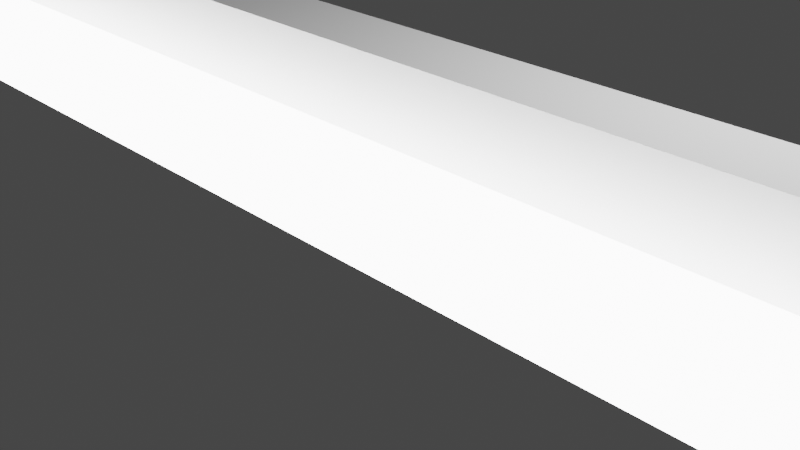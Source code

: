# Source: Light.blend  (saved by Blender 2.93.20; exported with 4.5.12 LTS)
import bpy
from mathutils import Matrix  # noqa: F401  (used for matrix-valued properties, if any)

bpy.ops.wm.read_factory_settings(use_empty=True)
scene = bpy.context.scene
scene.name = 'Scene'

# ---- collections
col_collection = bpy.data.collections.new('Collection'); scene.collection.children.link(col_collection)

# ---- materials (node trees are filled in below, after node groups)
mat_metal = bpy.data.materials.new('Metal')
mat_metal.use_transparent_shadow = False
mat_light = bpy.data.materials.new('Light')
mat_light.use_transparent_shadow = False

# ---- node groups
ng_auto_smooth = bpy.data.node_groups.new('Auto Smooth', 'GeometryNodeTree')
_s = ng_auto_smooth.interface.new_socket(name='Geometry', in_out='OUTPUT', socket_type='NodeSocketGeometry')
_s = ng_auto_smooth.interface.new_socket(name='Geometry', in_out='INPUT', socket_type='NodeSocketGeometry')
_s = ng_auto_smooth.interface.new_socket(name='Angle', in_out='INPUT', socket_type='NodeSocketFloat')
_s.subtype = 'ANGLE'
_s.min_value = 0.0
_s.max_value = 3.142
ng_auto_smooth.is_modifier = True
_N = ng_auto_smooth.nodes; _L = ng_auto_smooth.links
n0 = _N.new('NodeGroupOutput'); n0.name = 'Group Output'; n0.location = (480, -100)
n1 = _N.new('NodeGroupInput'); n1.name = 'Group Input'; n1.location = (-420, -300)
n2 = _N.new('NodeGroupInput'); n2.name = 'Group Input.001'; n2.location = (-60, -100)
n3 = _N.new('GeometryNodeSetShadeSmooth'); n3.name = 'Set Shade Smooth'; n3.location = (120, -100)
n3.domain = 'EDGE'
n4 = _N.new('GeometryNodeSetShadeSmooth'); n4.name = 'Set Shade Smooth.001'; n4.location = (300, -100)
n5 = _N.new('GeometryNodeInputMeshEdgeAngle'); n5.name = 'Edge Angle'; n5.location = (-420, -220)
n6 = _N.new('GeometryNodeInputEdgeSmooth'); n6.name = 'Is Edge Smooth'; n6.location = (-60, -160)
n7 = _N.new('GeometryNodeInputShadeSmooth'); n7.name = 'Is Face Smooth'; n7.location = (-240, -340)
n8 = _N.new('FunctionNodeBooleanMath'); n8.name = 'Boolean Math'; n8.location = (-60, -220)
n9 = _N.new('FunctionNodeCompare'); n9.name = 'Compare'; n9.location = (-240, -180)
n9.operation = 'LESS_EQUAL'
_L.new(n5.outputs[0], n9.inputs[0])
_L.new(n4.outputs[0], n0.inputs[0])
_L.new(n1.outputs[1], n9.inputs[1])
_L.new(n9.outputs[0], n8.inputs[0])
_L.new(n7.outputs[0], n8.inputs[1])
_L.new(n2.outputs[0], n3.inputs[0])
_L.new(n6.outputs[0], n3.inputs[1])
_L.new(n3.outputs[0], n4.inputs[0])
_L.new(n8.outputs[0], n3.inputs[2])
n0.is_active_output = True

# ---- material node trees
mat_metal.use_nodes = True; mat_metal.node_tree.nodes.clear()
_N = mat_metal.node_tree.nodes; _L = mat_metal.node_tree.links
n0 = _N.new('ShaderNodeOutputMaterial'); n0.name = 'Material Output'; n0.location = (1265, 300)
n1 = _N.new('ShaderNodeBsdfPrincipled'); n1.name = 'Principled BSDF'; n1.location = (975, 300)
n1.distribution = 'GGX'
n1.subsurface_method = 'BURLEY'
n1.inputs[0].default_value = (0.4109, 0.4109, 0.4109, 1.0)
n1.inputs[1].default_value = 1.0
n1.inputs[2].default_value = 0.23
n1.inputs[3].default_value = 1.45
n1.inputs[27].default_value = (0.0, 0.0, 0.0, 1.0)
n1.inputs[28].default_value = 1.0
_L.new(n1.outputs[0], n0.inputs[0])
n0.is_active_output = True
mat_light.use_nodes = True; mat_light.node_tree.nodes.clear()
_N = mat_light.node_tree.nodes; _L = mat_light.node_tree.links
n0 = _N.new('ShaderNodeOutputMaterial'); n0.name = 'Material Output'; n0.location = (300, 300)
n1 = _N.new('ShaderNodeEmission'); n1.name = 'Emission'; n1.location = (157, 308)
n1.inputs[1].default_value = 8.1
_L.new(n1.outputs[0], n0.inputs[0])
n0.is_active_output = True

# ---- world
world_world = bpy.data.worlds.new('World'); scene.world = world_world
world_world.use_nodes = True; world_world.node_tree.nodes.clear()
_N = world_world.node_tree.nodes; _L = world_world.node_tree.links
n0 = _N.new('ShaderNodeOutputWorld'); n0.name = 'World Output'; n0.location = (300, 300)
n1 = _N.new('ShaderNodeBackground'); n1.name = 'Background'; n1.location = (10, 300)
n1.inputs[0].default_value = (0.05088, 0.05088, 0.05088, 1.0)
_L.new(n1.outputs[0], n0.inputs[0])
n0.is_active_output = True
world_world.color = (0.05088, 0.05088, 0.05088)
world_world.use_sun_shadow = False
world_world.sun_shadow_jitter_overblur = 0.0

# ---- cameras
cam_camera = bpy.data.cameras.new('Camera')
cam_camera.clip_end = 100.0
cam_camera.ortho_scale = 7.314

# ---- lights
light_light = bpy.data.lights.new('Light', 'POINT')
light_light.transmission_factor = 0.0
light_light.energy = 1000.0
light_light.shadow_soft_size = 0.1
light_light.shadow_maximum_resolution = 0.006
light_light.use_absolute_resolution = True

# ---- meshes
me_cube_001 = bpy.data.meshes.new('Cube.001')
me_cube_001.from_pydata([(-1.0, 1.0, -1.0), (-1.0, 1.0, 1.0), (1.0, 1.0, -1.0), (1.0, 1.0, 1.0), (-1.0, -0.00725, -1.0), (-1.0, -1.0, -0.001661), (-1.0, -0.1626, -0.9878), (-1.0, -0.314, -0.9514), (-1.0, -0.4579, -0.8918), (-1.0, -0.5908, -0.8104), (-1.0, -0.7092, -0.7092), (-1.0, -0.8104, -0.5908), (-1.0, -0.8918, -0.4579), (-1.0, -0.9514, -0.314), (-1.0, -0.9878, -0.1626), (-1.0, -0.007251, 1.0), (-1.0, -0.9878, 0.1626), (-1.0, -0.9514, 0.314), (-1.0, -0.8918, 0.4579), (-1.0, -0.8104, 0.5908), (-1.0, -0.7092, 0.7092), (-1.0, -0.5908, 0.8104), (-1.0, -0.4579, 0.8918), (-1.0, -0.314, 0.9514), (-1.0, -0.1626, 0.9878), (1.0, -0.00725, -1.0), (1.0, -0.9878, -0.1626), (1.0, -0.9514, -0.314), (1.0, -0.8918, -0.4579), (1.0, -0.8104, -0.5908), (1.0, -0.7092, -0.7092), (1.0, -0.5908, -0.8104), (1.0, -0.4579, -0.8918), (1.0, -0.314, -0.9514), (1.0, -0.1626, -0.9878), (1.0, -0.007251, 1.0), (1.0, -1.0, 0.001661), (1.0, -0.1626, 0.9878), (1.0, -0.314, 0.9514), (1.0, -0.4579, 0.8918), (1.0, -0.5908, 0.8104), (1.0, -0.7092, 0.7092), (1.0, -0.8104, 0.5908), (1.0, -0.8918, 0.4579), (1.0, -0.9514, 0.314), (1.0, -0.9878, 0.1626), (-39.28, 1.0, -1.0), (-39.28, 1.0, 1.0), (-41.28, 1.0, -1.0), (-41.28, 1.0, 1.0), (-39.28, -0.00725, -1.0), (-39.28, -1.0, -0.001661), (-39.28, -0.1626, -0.9878), (-39.28, -0.314, -0.9514), (-39.28, -0.4579, -0.8918), (-39.28, -0.5908, -0.8104), (-39.28, -0.7092, -0.7092), (-39.28, -0.8104, -0.5908), (-39.28, -0.8918, -0.4579), (-39.28, -0.9514, -0.314), (-39.28, -0.9878, -0.1626), (-39.28, -0.007251, 1.0), (-39.28, -0.9878, 0.1626), (-39.28, -0.9514, 0.314), (-39.28, -0.8918, 0.4579), (-39.28, -0.8104, 0.5908), (-39.28, -0.7092, 0.7092), (-39.28, -0.5908, 0.8104), (-39.28, -0.4579, 0.8918), (-39.28, -0.314, 0.9514), (-39.28, -0.1626, 0.9878), (-41.28, -0.00725, -1.0), (-41.28, -0.9878, -0.1626), (-41.28, -0.9514, -0.314), (-41.28, -0.8918, -0.4579), (-41.28, -0.8104, -0.5908), (-41.28, -0.7092, -0.7092), (-41.28, -0.5908, -0.8104), (-41.28, -0.4579, -0.8918), (-41.28, -0.314, -0.9514), (-41.28, -0.1626, -0.9878), (-41.28, -0.007251, 1.0), (-41.28, -1.0, 0.001661), (-41.28, -0.1626, 0.9878), (-41.28, -0.314, 0.9514), (-41.28, -0.4579, 0.8918), (-41.28, -0.5908, 0.8104), (-41.28, -0.7092, 0.7092), (-41.28, -0.8104, 0.5908), (-41.28, -0.8918, 0.4579), (-41.28, -0.9514, 0.314), (-41.28, -0.9878, 0.1626)], [], [(3, 35, 37, 38, 39, 40, 41, 42, 43, 44, 45, 36, 26, 27, 28, 29, 30, 31, 32, 33, 34, 25, 2), (0, 4, 6, 7, 8, 9, 10, 11, 12, 13, 14, 5, 16, 17, 18, 19, 20, 21, 22, 23, 24, 15, 1), (1, 3, 2, 0), (1, 15, 35, 3), (5, 36, 45, 16), (16, 45, 44, 17), (17, 44, 43, 18), (18, 43, 42, 19), (19, 42, 41, 20), (20, 41, 40, 21), (21, 40, 39, 22), (22, 39, 38, 23), (23, 38, 37, 24), (24, 37, 35, 15), (36, 5, 14, 26), (26, 14, 13, 27), (27, 13, 12, 28), (28, 12, 11, 29), (29, 11, 10, 30), (30, 10, 9, 31), (31, 9, 8, 32), (32, 8, 7, 33), (33, 7, 6, 34), (34, 6, 4, 25), (2, 25, 4, 0), (49, 48, 71, 80, 79, 78, 77, 76, 75, 74, 73, 72, 82, 91, 90, 89, 88, 87, 86, 85, 84, 83, 81), (46, 47, 61, 70, 69, 68, 67, 66, 65, 64, 63, 62, 51, 60, 59, 58, 57, 56, 55, 54, 53, 52, 50), (47, 46, 48, 49), (47, 49, 81, 61), (51, 62, 91, 82), (62, 63, 90, 91), (63, 64, 89, 90), (64, 65, 88, 89), (65, 66, 87, 88), (66, 67, 86, 87), (67, 68, 85, 86), (68, 69, 84, 85), (69, 70, 83, 84), (70, 61, 81, 83), (82, 72, 60, 51), (72, 73, 59, 60), (73, 74, 58, 59), (74, 75, 57, 58), (75, 76, 56, 57), (76, 77, 55, 56), (77, 78, 54, 55), (78, 79, 53, 54), (79, 80, 52, 53), (80, 71, 50, 52), (48, 46, 50, 71)])
me_cube_001.polygons.foreach_set('use_smooth', [True] * 50)
_uv = me_cube_001.uv_layers.new(name='UVMap')
_uv.uv.foreach_set('vector', [0.375, 0.5, 0.5009, 0.5, 0.5203, 0.5015, 0.5393, 0.5061, 0.5572, 0.5135, 0.5738, 0.5237, 0.5887, 0.5363, 0.6013, 0.5512, 0.6115, 0.5678, 0.6189, 0.5857, 0.6235, 0.6047, 0.625, 0.6259, 0.6235, 0.6453, 0.6189, 0.6643, 0.6115, 0.6822, 0.6013, 0.6988, 0.5887, 0.7137, 0.5738, 0.7263, 0.5572, 0.7365, 0.5393, 0.7439, 0.5203, 0.7485, 0.5009, 0.75, 0.375, 0.75, 0.375, 0.0, 0.5009, 0.0, 0.5203, 0.001528, 0.5393, 0.006074, 0.5572, 0.01353, 0.5738, 0.0237, 0.5887, 0.03635, 0.6013, 0.05115, 0.6115, 0.06776, 0.6189, 0.08575, 0.6235, 0.1047, 0.625, 0.1259, 0.6235, 0.1453, 0.6189, 0.1643, 0.6115, 0.1822, 0.6013, 0.1988, 0.5887, 0.2137, 0.5738, 0.2263, 0.5572, 0.2365, 0.5393, 0.2439, 0.5203, 0.2485, 0.5009, 0.25, 0.375, 0.25, 0.125, 0.5, 0.375, 0.5, 0.375, 0.75, 0.125, 0.75, 0.375, 0.25, 0.5009, 0.25, 0.5009, 0.5, 0.375, 0.5, 0.875, 0.6241, 0.625, 0.6241, 0.625, 0.6047, 0.875, 0.6047, 0.875, 0.6047, 0.625, 0.6047, 0.625, 0.5857, 0.875, 0.5857, 0.875, 0.5857, 0.625, 0.5857, 0.625, 0.5678, 0.875, 0.5678, 0.875, 0.5678, 0.625, 0.5678, 0.625, 0.5512, 0.875, 0.5512, 0.875, 0.5512, 0.625, 0.5512, 0.625, 0.5, 0.875, 0.5, 0.625, 0.25, 0.625, 0.5, 0.5738, 0.5, 0.5738, 0.25, 0.5738, 0.25, 0.5738, 0.5, 0.5572, 0.5, 0.5572, 0.25, 0.5572, 0.25, 0.5572, 0.5, 0.5393, 0.5, 0.5393, 0.25, 0.5393, 0.25, 0.5393, 0.5, 0.5203, 0.5, 0.5203, 0.25, 0.5203, 0.25, 0.5203, 0.5, 0.5009, 0.5, 0.5009, 0.25, 0.625, 0.6259, 0.875, 0.6259, 0.875, 0.6453, 0.625, 0.6453, 0.625, 0.6453, 0.875, 0.6453, 0.875, 0.6643, 0.625, 0.6643, 0.625, 0.6643, 0.875, 0.6643, 0.875, 0.6822, 0.625, 0.6822, 0.625, 0.6822, 0.875, 0.6822, 0.875, 0.6988, 0.625, 0.6988, 0.625, 0.6988, 0.875, 0.6988, 0.875, 0.75, 0.625, 0.75, 0.625, 0.75, 0.625, 1.0, 0.5738, 1.0, 0.5738, 0.75, 0.5738, 0.75, 0.5738, 1.0, 0.5572, 1.0, 0.5572, 0.75, 0.5572, 0.75, 0.5572, 1.0, 0.5393, 1.0, 0.5393, 0.75, 0.5393, 0.75, 0.5393, 1.0, 0.5203, 1.0, 0.5203, 0.75, 0.5203, 0.75, 0.5203, 1.0, 0.5009, 1.0, 0.5009, 0.75, 0.375, 0.75, 0.5009, 0.75, 0.5009, 1.0, 0.375, 1.0, 0.375, 0.5, 0.375, 0.75, 0.5009, 0.75, 0.5203, 0.7485, 0.5393, 0.7439, 0.5572, 0.7365, 0.5738, 0.7263, 0.5887, 0.7137, 0.6013, 0.6988, 0.6115, 0.6822, 0.6189, 0.6643, 0.6235, 0.6453, 0.625, 0.6259, 0.6235, 0.6047, 0.6189, 0.5857, 0.6115, 0.5678, 0.6013, 0.5512, 0.5887, 0.5363, 0.5738, 0.5237, 0.5572, 0.5135, 0.5393, 0.5061, 0.5203, 0.5015, 0.5009, 0.5, 0.375, 0.0, 0.375, 0.25, 0.5009, 0.25, 0.5203, 0.2485, 0.5393, 0.2439, 0.5572, 0.2365, 0.5738, 0.2263, 0.5887, 0.2137, 0.6013, 0.1988, 0.6115, 0.1822, 0.6189, 0.1643, 0.6235, 0.1453, 0.625, 0.1259, 0.6235, 0.1047, 0.6189, 0.08575, 0.6115, 0.06776, 0.6013, 0.05115, 0.5887, 0.03635, 0.5738, 0.0237, 0.5572, 0.01353, 0.5393, 0.006074, 0.5203, 0.001528, 0.5009, 0.0, 0.125, 0.5, 0.125, 0.75, 0.375, 0.75, 0.375, 0.5, 0.375, 0.25, 0.375, 0.5, 0.5009, 0.5, 0.5009, 0.25, 0.875, 0.6241, 0.875, 0.6047, 0.625, 0.6047, 0.625, 0.6241, 0.875, 0.6047, 0.875, 0.5857, 0.625, 0.5857, 0.625, 0.6047, 0.875, 0.5857, 0.875, 0.5678, 0.625, 0.5678, 0.625, 0.5857, 0.875, 0.5678, 0.875, 0.5512, 0.625, 0.5512, 0.625, 0.5678, 0.875, 0.5512, 0.875, 0.5, 0.625, 0.5, 0.625, 0.5512, 0.625, 0.25, 0.5738, 0.25, 0.5738, 0.5, 0.625, 0.5, 0.5738, 0.25, 0.5572, 0.25, 0.5572, 0.5, 0.5738, 0.5, 0.5572, 0.25, 0.5393, 0.25, 0.5393, 0.5, 0.5572, 0.5, 0.5393, 0.25, 0.5203, 0.25, 0.5203, 0.5, 0.5393, 0.5, 0.5203, 0.25, 0.5009, 0.25, 0.5009, 0.5, 0.5203, 0.5, 0.625, 0.6259, 0.625, 0.6453, 0.875, 0.6453, 0.875, 0.6259, 0.625, 0.6453, 0.625, 0.6643, 0.875, 0.6643, 0.875, 0.6453, 0.625, 0.6643, 0.625, 0.6822, 0.875, 0.6822, 0.875, 0.6643, 0.625, 0.6822, 0.625, 0.6988, 0.875, 0.6988, 0.875, 0.6822, 0.625, 0.6988, 0.625, 0.75, 0.875, 0.75, 0.875, 0.6988, 0.625, 0.75, 0.5738, 0.75, 0.5738, 1.0, 0.625, 1.0, 0.5738, 0.75, 0.5572, 0.75, 0.5572, 1.0, 0.5738, 1.0, 0.5572, 0.75, 0.5393, 0.75, 0.5393, 1.0, 0.5572, 1.0, 0.5393, 0.75, 0.5203, 0.75, 0.5203, 1.0, 0.5393, 1.0, 0.5203, 0.75, 0.5009, 0.75, 0.5009, 1.0, 0.5203, 1.0, 0.375, 0.75, 0.375, 1.0, 0.5009, 1.0, 0.5009, 0.75])
me_cube_001.materials.append(mat_metal)
me_cube_001.use_remesh_fix_poles = True
me_cube_001.use_remesh_preserve_attributes = False
me_cube_001.update()
me_cylinder = bpy.data.meshes.new('Cylinder')
me_cylinder.from_pydata([(15.84, 0.86, 7.327e-08), (15.84, 0.8435, -0.01059), (15.84, 0.7945, -0.02078), (15.84, 0.7151, -0.03016), (15.84, 0.6081, -0.03839), (15.84, 0.4778, -0.04514), (15.84, 0.3291, -0.05016), (15.84, 0.1678, -0.05325), (15.84, -7.097e-08, -0.05429), (15.84, -0.1678, -0.05325), (15.84, -0.3291, -0.05016), (15.84, -0.4778, -0.04514), (15.84, -0.6081, -0.03839), (15.84, -0.7151, -0.03016), (15.84, -0.7945, -0.02078), (15.84, -0.8435, -0.01059), (15.84, -0.86, 7.802e-08), (15.84, -0.8435, 0.01059), (15.84, -0.7945, 0.02078), (15.84, -0.7151, 0.03016), (15.84, -0.6081, 0.03839), (15.84, -0.4778, 0.04514), (15.84, -0.3291, 0.05016), (15.84, -0.1678, 0.05325), (15.84, -2.312e-08, 0.05429), (15.84, 0.1678, 0.05325), (15.84, 0.3291, 0.05016), (15.84, 0.4778, 0.04514), (15.84, 0.6081, 0.03839), (15.84, 0.7151, 0.03016), (15.84, 0.7945, 0.02078), (15.84, 0.8435, 0.01059), (0.0, 1.0, 0.0), (1.473e-08, 0.9808, -0.01232), (2.889e-08, 0.9239, -0.02416), (4.194e-08, 0.8315, -0.03507), (5.339e-08, 0.7071, -0.04464), (6.277e-08, 0.5556, -0.05249), (6.975e-08, 0.3827, -0.05833), (7.405e-08, 0.1951, -0.06192), (7.55e-08, -4.371e-08, -0.06313), (7.405e-08, -0.1951, -0.06192), (6.975e-08, -0.3827, -0.05833), (6.277e-08, -0.5556, -0.05249), (5.339e-08, -0.7071, -0.04464), (4.194e-08, -0.8315, -0.03507), (2.889e-08, -0.9239, -0.02416), (1.473e-08, -0.9808, -0.01232), (-6.6e-15, -1.0, 5.519e-09), (-1.473e-08, -0.9808, 0.01232), (-2.889e-08, -0.9239, 0.02416), (-4.194e-08, -0.8315, 0.03507), (-5.339e-08, -0.7071, 0.04464), (-6.277e-08, -0.5556, 0.05249), (-6.975e-08, -0.3827, 0.05833), (-7.405e-08, -0.1951, 0.06192), (-7.55e-08, 1.192e-08, 0.06313), (-7.405e-08, 0.1951, 0.06192), (-6.975e-08, 0.3827, 0.05833), (-6.277e-08, 0.5556, 0.05249), (-5.339e-08, 0.7071, 0.04464), (-4.194e-08, 0.8315, 0.03507), (-2.889e-08, 0.9239, 0.02416), (-1.473e-08, 0.9808, 0.01232), (12.39, 1.0, 6.222e-08), (12.39, 0.9808, -0.01232), (12.39, 0.9239, -0.02416), (12.39, 0.8315, -0.03507), (12.39, 0.7071, -0.04464), (12.39, 0.5556, -0.05249), (12.39, 0.3827, -0.05833), (12.39, 0.1951, -0.06192), (12.39, -4.371e-08, -0.06313), (12.39, -0.1951, -0.06192), (12.39, -0.3827, -0.05833), (12.39, -0.5556, -0.05249), (12.39, -0.7071, -0.04464), (12.39, -0.8315, -0.03507), (12.39, -0.9239, -0.02416), (12.39, -0.9808, -0.01232), (12.39, -1.0, 6.774e-08), (12.39, -0.9808, 0.01232), (12.39, -0.9239, 0.02416), (12.39, -0.8315, 0.03507), (12.39, -0.7071, 0.04464), (12.39, -0.5556, 0.05249), (12.39, -0.3827, 0.05833), (12.39, -0.1951, 0.06192), (12.39, 1.192e-08, 0.06313), (12.39, 0.1951, 0.06192), (12.39, 0.3827, 0.05833), (12.39, 0.5556, 0.05249), (12.39, 0.7071, 0.04464), (12.39, 0.8315, 0.03507), (12.39, 0.9239, 0.02416), (12.39, 0.9808, 0.01232), (15.84, 0.9341, -0.01173), (15.84, 0.9524, 7.199e-08), (12.39, 1.107, 5.93e-08), (15.84, 0.8799, -0.02301), (15.84, 0.7919, -0.0334), (15.84, 0.6734, -0.04252), (15.84, 0.5291, -0.04999), (15.84, 0.3645, -0.05555), (15.84, 0.1858, -0.05897), (15.84, -7.501e-08, -0.06013), (15.84, -0.1858, -0.05897), (15.84, -0.3645, -0.05555), (15.84, -0.5291, -0.04999), (15.84, -0.6734, -0.04252), (15.84, -0.7919, -0.0334), (15.84, -0.8799, -0.02301), (15.84, -0.9341, -0.01173), (15.84, -0.9524, 7.724e-08), (15.84, -0.9341, 0.01173), (15.84, -0.8799, 0.02301), (15.84, -0.7919, 0.0334), (15.84, -0.6734, 0.04252), (15.84, -0.5291, 0.04999), (15.84, -0.3645, 0.05555), (15.84, -0.1858, 0.05897), (15.84, -2.202e-08, 0.06013), (15.84, 0.1858, 0.05897), (15.84, 0.3645, 0.05555), (15.84, 0.5291, 0.04999), (15.84, 0.6734, 0.04252), (15.84, 0.7919, 0.0334), (15.84, 0.8799, 0.02301), (15.84, 0.9341, 0.01173), (12.39, 1.086, -0.01364), (12.39, 1.023, -0.02675), (12.39, 0.9208, -0.03884), (12.39, 0.7831, -0.04944), (12.39, 0.6152, -0.05813), (12.39, 0.4238, -0.06459), (12.39, 0.216, -0.06857), (12.39, -4.841e-08, -0.06991), (12.39, -0.216, -0.06857), (12.39, -0.4238, -0.06459), (12.39, -0.6152, -0.05813), (12.39, -0.7831, -0.04944), (12.39, -0.9208, -0.03884), (12.39, -1.023, -0.02675), (12.39, -1.086, -0.01364), (12.39, -1.107, 6.541e-08), (12.39, -1.086, 0.01364), (12.39, -1.023, 0.02675), (12.39, -0.9208, 0.03884), (12.39, -0.7831, 0.04944), (12.39, -0.6152, 0.05813), (12.39, -0.4238, 0.06459), (12.39, -0.216, 0.06857), (12.39, 1.321e-08, 0.06991), (12.39, 0.216, 0.06857), (12.39, 0.4238, 0.06459), (12.39, 0.6152, 0.05813), (12.39, 0.7831, 0.04944), (12.39, 0.9208, 0.03884), (12.39, 1.023, 0.02675), (12.39, 1.086, 0.01364), (14.88, 1.107, 6.896e-08), (14.88, 1.086, -0.01364), (14.88, 1.023, -0.02675), (14.88, 0.9208, -0.03884), (14.88, 0.7831, -0.04944), (14.88, 0.6152, -0.05813), (14.88, 0.4238, -0.06459), (14.88, 0.216, -0.06857), (14.88, -4.841e-08, -0.06991), (14.88, -0.216, -0.06857), (14.88, -0.4238, -0.06459), (14.88, -0.6152, -0.05813), (14.88, -0.7831, -0.04944), (14.88, -0.9208, -0.03884), (14.88, -1.023, -0.02675), (14.88, -1.086, -0.01364), (14.88, -1.107, 7.507e-08), (14.88, -1.086, 0.01364), (14.88, -1.023, 0.02675), (14.88, -0.9208, 0.03884), (14.88, -0.7831, 0.04944), (14.88, -0.6152, 0.05813), (14.88, -0.4238, 0.06459), (14.88, -0.216, 0.06857), (14.88, 1.321e-08, 0.06991), (14.88, 0.216, 0.06857), (14.88, 0.4238, 0.06459), (14.88, 0.6152, 0.05813), (14.88, 0.7831, 0.04944), (14.88, 0.9208, 0.03884), (14.88, 1.023, 0.02675), (14.88, 1.086, 0.01364), (15.84, 0.9341, -0.01173), (15.84, 0.9524, 7.199e-08), (14.88, 0.9524, 6.765e-08), (15.84, 0.8799, -0.02301), (15.84, 0.7919, -0.0334), (15.84, 0.6734, -0.04252), (15.84, 0.5291, -0.04999), (15.84, 0.3645, -0.05555), (15.84, 0.1858, -0.05897), (15.84, -7.501e-08, -0.06013), (15.84, -0.1858, -0.05897), (15.84, -0.3645, -0.05555), (15.84, -0.5291, -0.04999), (15.84, -0.6734, -0.04252), (15.84, -0.7919, -0.0334), (15.84, -0.8799, -0.02301), (15.84, -0.9341, -0.01173), (15.84, -0.9524, 7.724e-08), (15.84, -0.9341, 0.01173), (15.84, -0.8799, 0.02301), (15.84, -0.7919, 0.0334), (15.84, -0.6734, 0.04252), (15.84, -0.5291, 0.04999), (15.84, -0.3645, 0.05555), (15.84, -0.1858, 0.05897), (15.84, -2.202e-08, 0.06013), (15.84, 0.1858, 0.05897), (15.84, 0.3645, 0.05555), (15.84, 0.5291, 0.04999), (15.84, 0.6734, 0.04252), (15.84, 0.7919, 0.0334), (15.84, 0.8799, 0.02301), (15.84, 0.9341, 0.01173), (14.88, 0.9341, -0.01173), (14.88, 0.8799, -0.02301), (14.88, 0.7919, -0.0334), (14.88, 0.6734, -0.04252), (14.88, 0.5291, -0.04999), (14.88, 0.3645, -0.05555), (14.88, 0.1858, -0.05897), (14.88, -7.501e-08, -0.06013), (14.88, -0.1858, -0.05897), (14.88, -0.3645, -0.05555), (14.88, -0.5291, -0.04999), (14.88, -0.6734, -0.04252), (14.88, -0.7919, -0.0334), (14.88, -0.8799, -0.02301), (14.88, -0.9341, -0.01173), (14.88, -0.9524, 7.291e-08), (14.88, -0.9341, 0.01173), (14.88, -0.8799, 0.02301), (14.88, -0.7919, 0.0334), (14.88, -0.6734, 0.04252), (14.88, -0.5291, 0.04999), (14.88, -0.3645, 0.05555), (14.88, -0.1858, 0.05897), (14.88, -2.202e-08, 0.06013), (14.88, 0.1858, 0.05897), (14.88, 0.3645, 0.05555), (14.88, 0.5291, 0.04999), (14.88, 0.6734, 0.04252), (14.88, 0.7919, 0.0334), (14.88, 0.8799, 0.02301), (14.88, 0.9341, 0.01173)], [], [(69, 68, 132, 133), (64, 95, 159, 98), (22, 23, 120, 119), (70, 69, 133, 134), (21, 22, 119, 118), (71, 70, 134, 135), (20, 21, 118, 117), (72, 71, 135, 136), (19, 20, 117, 116), (73, 72, 136, 137), (18, 19, 116, 115), (74, 73, 137, 138), (17, 18, 115, 114), (75, 74, 138, 139), (16, 17, 114, 113), (76, 75, 139, 140), (15, 16, 113, 112), (77, 76, 140, 141), (78, 77, 141, 142), (14, 15, 112, 111), (79, 78, 142, 143), (13, 14, 111, 110), (80, 79, 143, 144), (12, 13, 110, 109), (81, 80, 144, 145), (11, 12, 109, 108), (82, 81, 145, 146), (10, 11, 108, 107), (83, 82, 146, 147), (9, 10, 107, 106), (1, 0, 31, 30, 29, 28, 27, 26, 25, 24, 23, 22, 21, 20, 19, 18, 17, 16, 15, 14, 13, 12, 11, 10, 9, 8, 7, 6, 5, 4, 3, 2), (84, 83, 147, 148), (8, 9, 106, 105), (63, 95, 64, 32), (62, 94, 95, 63), (61, 93, 94, 62), (60, 92, 93, 61), (59, 91, 92, 60), (58, 90, 91, 59), (57, 89, 90, 58), (56, 88, 89, 57), (55, 87, 88, 56), (54, 86, 87, 55), (53, 85, 86, 54), (52, 84, 85, 53), (51, 83, 84, 52), (50, 82, 83, 51), (49, 81, 82, 50), (48, 80, 81, 49), (47, 79, 80, 48), (46, 78, 79, 47), (45, 77, 78, 46), (44, 76, 77, 45), (43, 75, 76, 44), (42, 74, 75, 43), (41, 73, 74, 42), (40, 72, 73, 41), (39, 71, 72, 40), (38, 70, 71, 39), (37, 69, 70, 38), (36, 68, 69, 37), (35, 67, 68, 36), (34, 66, 67, 35), (33, 65, 66, 34), (32, 64, 65, 33), (183, 182, 246, 247), (107, 108, 204, 203), (184, 183, 247, 248), (106, 107, 203, 202), (185, 184, 248, 249), (105, 106, 202, 201), (186, 185, 249, 250), (104, 105, 201, 200), (187, 186, 250, 251), (161, 160, 194, 225), (103, 104, 200, 199), (188, 187, 251, 252), (162, 161, 225, 226), (102, 103, 199, 198), (128, 97, 193, 224), (189, 188, 252, 253), (163, 162, 226, 227), (101, 102, 198, 197), (127, 128, 224, 223), (190, 189, 253, 254), (164, 163, 227, 228), (100, 101, 197, 196), (126, 127, 223, 222), (191, 190, 254, 255), (165, 164, 228, 229), (99, 100, 196, 195), (160, 191, 255, 194), (125, 126, 222, 221), (166, 165, 229, 230), (96, 99, 195, 192), (124, 125, 221, 220), (167, 166, 230, 231), (23, 24, 121, 120), (95, 94, 158, 159), (68, 67, 131, 132), (24, 25, 122, 121), (94, 93, 157, 158), (67, 66, 130, 131), (25, 26, 123, 122), (0, 1, 96, 97), (93, 92, 156, 157), (66, 65, 129, 130), (26, 27, 124, 123), (92, 91, 155, 156), (65, 64, 98, 129), (27, 28, 125, 124), (1, 2, 99, 96), (91, 90, 154, 155), (28, 29, 126, 125), (2, 3, 100, 99), (90, 89, 153, 154), (29, 30, 127, 126), (3, 4, 101, 100), (89, 88, 152, 153), (30, 31, 128, 127), (88, 87, 151, 152), (4, 5, 102, 101), (31, 0, 97, 128), (87, 86, 150, 151), (5, 6, 103, 102), (86, 85, 149, 150), (6, 7, 104, 103), (7, 8, 105, 104), (85, 84, 148, 149), (159, 191, 160, 98), (158, 190, 191, 159), (157, 189, 190, 158), (156, 188, 189, 157), (155, 187, 188, 156), (154, 186, 187, 155), (153, 185, 186, 154), (152, 184, 185, 153), (151, 183, 184, 152), (150, 182, 183, 151), (149, 181, 182, 150), (148, 180, 181, 149), (147, 179, 180, 148), (146, 178, 179, 147), (145, 177, 178, 146), (144, 176, 177, 145), (143, 175, 176, 144), (142, 174, 175, 143), (141, 173, 174, 142), (140, 172, 173, 141), (139, 171, 172, 140), (138, 170, 171, 139), (137, 169, 170, 138), (136, 168, 169, 137), (135, 167, 168, 136), (134, 166, 167, 135), (133, 165, 166, 134), (132, 164, 165, 133), (131, 163, 164, 132), (130, 162, 163, 131), (129, 161, 162, 130), (98, 160, 161, 129), (194, 193, 192, 225), (225, 192, 195, 226), (226, 195, 196, 227), (227, 196, 197, 228), (228, 197, 198, 229), (229, 198, 199, 230), (230, 199, 200, 231), (231, 200, 201, 232), (232, 201, 202, 233), (233, 202, 203, 234), (234, 203, 204, 235), (235, 204, 205, 236), (236, 205, 206, 237), (237, 206, 207, 238), (238, 207, 208, 239), (239, 208, 209, 240), (240, 209, 210, 241), (241, 210, 211, 242), (242, 211, 212, 243), (243, 212, 213, 244), (244, 213, 214, 245), (245, 214, 215, 246), (246, 215, 216, 247), (247, 216, 217, 248), (248, 217, 218, 249), (249, 218, 219, 250), (250, 219, 220, 251), (251, 220, 221, 252), (252, 221, 222, 253), (253, 222, 223, 254), (254, 223, 224, 255), (255, 224, 193, 194), (108, 109, 205, 204), (182, 181, 245, 246), (109, 110, 206, 205), (181, 180, 244, 245), (110, 111, 207, 206), (180, 179, 243, 244), (111, 112, 208, 207), (179, 178, 242, 243), (112, 113, 209, 208), (178, 177, 241, 242), (113, 114, 210, 209), (177, 176, 240, 241), (114, 115, 211, 210), (176, 175, 239, 240), (115, 116, 212, 211), (175, 174, 238, 239), (116, 117, 213, 212), (174, 173, 237, 238), (117, 118, 214, 213), (173, 172, 236, 237), (118, 119, 215, 214), (172, 171, 235, 236), (119, 120, 216, 215), (171, 170, 234, 235), (120, 121, 217, 216), (170, 169, 233, 234), (121, 122, 218, 217), (169, 168, 232, 233), (122, 123, 219, 218), (97, 96, 192, 193), (168, 167, 231, 232), (123, 124, 220, 219)])
me_cylinder.polygons.foreach_set('use_smooth', [True] * 225)
me_cylinder.polygons.foreach_set('material_index', [1, 1, 1, 1, 1, 1, 1, 1, 1, 1, 1, 1, 1, 1, 1, 1, 1, 1, 1, 1, 1, 1, 1, 1, 1, 1, 1, 1, 1, 1, 1, 1, 1, 0, 0, 0, 0, 0, 0, 0, 0, 0, 0, 0, 0, 0, 0, 0, 0, 0, 0, 0, 0, 0, 0, 0, 0, 0, 0, 0, 0, 0, 0, 0, 0, 1, 0, 1, 0, 1, 0, 1, 0, 1, 1, 0, 1, 1, 0, 0, 1, 1, 0, 0, 1, 1, 0, 0, 1, 1, 0, 1, 0, 1, 0, 0, 1, 1, 1, 1, 1, 1, 1, 1, 1, 1, 1, 1, 1, 1, 1, 1, 1, 1, 1, 1, 1, 1, 1, 1, 1, 1, 1, 1, 1, 1, 1, 1, 1, 1, 1, 1, 1, 1, 1, 1, 1, 1, 1, 1, 1, 1, 1, 1, 1, 1, 1, 1, 1, 1, 1, 1, 1, 1, 1, 1, 1, 1, 1, 1, 1, 1, 1, 1, 1, 1, 1, 1, 1, 1, 1, 1, 1, 1, 1, 1, 1, 1, 1, 1, 1, 1, 1, 1, 1, 1, 1, 1, 1, 1, 1, 1, 1, 0, 1, 0, 1, 0, 1, 0, 1, 0, 1, 0, 1, 0, 1, 0, 1, 0, 1, 0, 1, 0, 1, 0, 1, 0, 1, 0, 1, 0, 0, 1, 0])
_uv = me_cylinder.uv_layers.new(name='UVMap')
_uv.uv.foreach_set('vector', [0.8438, 0.956, 0.875, 0.956, 0.875, 0.956, 0.8438, 0.956, 0.0, 0.956, 0.03125, 0.956, 0.03125, 0.956, 0.0, 0.956, 0.02827, 0.1582, 0.01461, 0.2032, 0.01461, 0.2032, 0.02827, 0.1582, 0.8125, 0.956, 0.8438, 0.956, 0.8438, 0.956, 0.8125, 0.956, 0.05045, 0.1167, 0.02827, 0.1582, 0.02827, 0.1582, 0.05045, 0.1167, 0.7813, 0.956, 0.8125, 0.956, 0.8125, 0.956, 0.7813, 0.956, 0.08029, 0.08029, 0.05045, 0.1167, 0.05045, 0.1167, 0.08029, 0.08029, 0.75, 0.956, 0.7813, 0.956, 0.7813, 0.956, 0.75, 0.956, 0.1167, 0.05045, 0.08029, 0.08029, 0.08029, 0.08029, 0.1167, 0.05045, 0.7188, 0.956, 0.75, 0.956, 0.75, 0.956, 0.7188, 0.956, 0.1582, 0.02827, 0.1167, 0.05045, 0.1167, 0.05045, 0.1582, 0.02827, 0.6875, 0.956, 0.7188, 0.956, 0.7188, 0.956, 0.6875, 0.956, 0.2032, 0.01461, 0.1582, 0.02827, 0.1582, 0.02827, 0.2032, 0.01461, 0.6562, 0.956, 0.6875, 0.956, 0.6875, 0.956, 0.6562, 0.956, 0.25, 0.01, 0.2032, 0.01461, 0.2032, 0.01461, 0.25, 0.01, 0.625, 0.956, 0.6562, 0.956, 0.6562, 0.956, 0.625, 0.956, 0.2968, 0.01461, 0.25, 0.01, 0.25, 0.01, 0.2968, 0.01461, 0.5938, 0.956, 0.625, 0.956, 0.625, 0.956, 0.5938, 0.956, 0.5625, 0.956, 0.5938, 0.956, 0.5938, 0.956, 0.5625, 0.956, 0.3418, 0.02827, 0.2968, 0.01461, 0.2968, 0.01461, 0.3418, 0.02827, 0.5312, 0.956, 0.5625, 0.956, 0.5625, 0.956, 0.5312, 0.956, 0.3833, 0.05045, 0.3418, 0.02827, 0.3418, 0.02827, 0.3833, 0.05045, 0.5, 0.956, 0.5312, 0.956, 0.5312, 0.956, 0.5, 0.956, 0.4197, 0.08029, 0.3833, 0.05045, 0.3833, 0.05045, 0.4197, 0.08029, 0.4687, 0.956, 0.5, 0.956, 0.5, 0.956, 0.4687, 0.956, 0.4496, 0.1167, 0.4197, 0.08029, 0.4197, 0.08029, 0.4496, 0.1167, 0.4375, 0.956, 0.4687, 0.956, 0.4687, 0.956, 0.4375, 0.956, 0.4717, 0.1582, 0.4496, 0.1167, 0.4496, 0.1167, 0.4717, 0.1582, 0.4062, 0.956, 0.4375, 0.956, 0.4375, 0.956, 0.4062, 0.956, 0.4854, 0.2032, 0.4717, 0.1582, 0.4717, 0.1582, 0.4854, 0.2032, 0.2968, 0.4854, 0.25, 0.49, 0.2032, 0.4854, 0.1582, 0.4717, 0.1167, 0.4496, 0.08029, 0.4197, 0.05045, 0.3833, 0.02827, 0.3418, 0.01461, 0.2968, 0.01, 0.25, 0.01461, 0.2032, 0.02827, 0.1582, 0.05045, 0.1167, 0.08029, 0.08029, 0.1167, 0.05045, 0.1582, 0.02827, 0.2032, 0.01461, 0.25, 0.01, 0.2968, 0.01461, 0.3418, 0.02827, 0.3833, 0.05045, 0.4197, 0.08029, 0.4496, 0.1167, 0.4717, 0.1582, 0.4854, 0.2032, 0.49, 0.25, 0.4854, 0.2968, 0.4717, 0.3418, 0.4496, 0.3833, 0.4197, 0.4197, 0.3833, 0.4496, 0.3418, 0.4717, 0.375, 0.956, 0.4062, 0.956, 0.4062, 0.956, 0.375, 0.956, 0.49, 0.25, 0.4854, 0.2032, 0.4854, 0.2032, 0.49, 0.25, 0.03125, 0.75, 0.03125, 0.956, 0.0, 0.956, 0.0, 0.75, 0.0625, 0.75, 0.0625, 0.956, 0.03125, 0.956, 0.03125, 0.75, 0.09375, 0.75, 0.09375, 0.956, 0.0625, 0.956, 0.0625, 0.75, 0.125, 0.75, 0.125, 0.956, 0.09375, 0.956, 0.09375, 0.75, 0.1562, 0.75, 0.1562, 0.956, 0.125, 0.956, 0.125, 0.75, 0.1875, 0.75, 0.1875, 0.956, 0.1562, 0.956, 0.1562, 0.75, 0.2188, 0.75, 0.2188, 0.956, 0.1875, 0.956, 0.1875, 0.75, 0.25, 0.75, 0.25, 0.956, 0.2188, 0.956, 0.2188, 0.75, 0.2812, 0.75, 0.2812, 0.956, 0.25, 0.956, 0.25, 0.75, 0.3125, 0.75, 0.3125, 0.956, 0.2812, 0.956, 0.2812, 0.75, 0.3438, 0.75, 0.3438, 0.956, 0.3125, 0.956, 0.3125, 0.75, 0.375, 0.75, 0.375, 0.956, 0.3438, 0.956, 0.3438, 0.75, 0.4062, 0.75, 0.4062, 0.956, 0.375, 0.956, 0.375, 0.75, 0.4375, 0.75, 0.4375, 0.956, 0.4062, 0.956, 0.4062, 0.75, 0.4688, 0.75, 0.4687, 0.956, 0.4375, 0.956, 0.4375, 0.75, 0.5, 0.75, 0.5, 0.956, 0.4687, 0.956, 0.4688, 0.75, 0.5312, 0.75, 0.5312, 0.956, 0.5, 0.956, 0.5, 0.75, 0.5625, 0.75, 0.5625, 0.956, 0.5312, 0.956, 0.5312, 0.75, 0.5938, 0.75, 0.5938, 0.956, 0.5625, 0.956, 0.5625, 0.75, 0.625, 0.75, 0.625, 0.956, 0.5938, 0.956, 0.5938, 0.75, 0.6562, 0.75, 0.6562, 0.956, 0.625, 0.956, 0.625, 0.75, 0.6875, 0.75, 0.6875, 0.956, 0.6562, 0.956, 0.6562, 0.75, 0.7188, 0.75, 0.7188, 0.956, 0.6875, 0.956, 0.6875, 0.75, 0.75, 0.75, 0.75, 0.956, 0.7188, 0.956, 0.7188, 0.75, 0.7812, 0.75, 0.7813, 0.956, 0.75, 0.956, 0.75, 0.75, 0.8125, 0.75, 0.8125, 0.956, 0.7813, 0.956, 0.7812, 0.75, 0.8438, 0.75, 0.8438, 0.956, 0.8125, 0.956, 0.8125, 0.75, 0.875, 0.75, 0.875, 0.956, 0.8438, 0.956, 0.8438, 0.75, 0.9062, 0.75, 0.9063, 0.956, 0.875, 0.956, 0.875, 0.75, 0.9375, 0.75, 0.9375, 0.956, 0.9063, 0.956, 0.9062, 0.75, 0.9688, 0.75, 0.9688, 0.956, 0.9375, 0.956, 0.9375, 0.75, 1.0, 0.75, 1.0, 0.956, 0.9688, 0.956, 0.9688, 0.75, 0.2812, 0.9849, 0.3125, 0.9849, 0.3125, 0.9849, 0.2812, 0.9849, 0.4717, 0.1582, 0.4496, 0.1167, 0.4496, 0.1167, 0.4717, 0.1582, 0.25, 0.9849, 0.2812, 0.9849, 0.2812, 0.9849, 0.25, 0.9849, 0.4854, 0.2032, 0.4717, 0.1582, 0.4717, 0.1582, 0.4854, 0.2032, 0.2188, 0.9849, 0.25, 0.9849, 0.25, 0.9849, 0.2188, 0.9849, 0.49, 0.25, 0.4854, 0.2032, 0.4854, 0.2032, 0.49, 0.25, 0.1875, 0.9849, 0.2188, 0.9849, 0.2188, 0.9849, 0.1875, 0.9849, 0.4854, 0.2968, 0.49, 0.25, 0.49, 0.25, 0.4854, 0.2968, 0.1562, 0.9849, 0.1875, 0.9849, 0.1875, 0.9849, 0.1562, 0.9849, 0.9688, 0.9849, 1.0, 0.9849, 1.0, 0.9849, 0.9688, 0.9849, 0.4717, 0.3418, 0.4854, 0.2968, 0.4854, 0.2968, 0.4717, 0.3418, 0.125, 0.9849, 0.1562, 0.9849, 0.1562, 0.9849, 0.125, 0.9849, 0.9375, 0.9849, 0.9688, 0.9849, 0.9688, 0.9849, 0.9375, 0.9849, 0.4496, 0.3833, 0.4717, 0.3418, 0.4717, 0.3418, 0.4496, 0.3833, 0.2032, 0.4854, 0.25, 0.49, 0.25, 0.49, 0.2032, 0.4854, 0.09375, 0.9849, 0.125, 0.9849, 0.125, 0.9849, 0.09375, 0.9849, 0.9063, 0.9849, 0.9375, 0.9849, 0.9375, 0.9849, 0.9063, 0.9849, 0.4197, 0.4197, 0.4496, 0.3833, 0.4496, 0.3833, 0.4197, 0.4197, 0.1582, 0.4717, 0.2032, 0.4854, 0.2032, 0.4854, 0.1582, 0.4717, 0.0625, 0.9849, 0.09375, 0.9849, 0.09375, 0.9849, 0.0625, 0.9849, 0.875, 0.9849, 0.9063, 0.9849, 0.9063, 0.9849, 0.875, 0.9849, 0.3833, 0.4496, 0.4197, 0.4197, 0.4197, 0.4197, 0.3833, 0.4496, 0.1167, 0.4496, 0.1582, 0.4717, 0.1582, 0.4717, 0.1167, 0.4496, 0.03125, 0.9849, 0.0625, 0.9849, 0.0625, 0.9849, 0.03125, 0.9849, 0.8438, 0.9849, 0.875, 0.9849, 0.875, 0.9849, 0.8438, 0.9849, 0.3418, 0.4717, 0.3833, 0.4496, 0.3833, 0.4496, 0.3418, 0.4717, 0.0, 0.9849, 0.03125, 0.9849, 0.03125, 0.9849, 0.0, 0.9849, 0.08029, 0.4197, 0.1167, 0.4496, 0.1167, 0.4496, 0.08029, 0.4197, 0.8125, 0.9849, 0.8438, 0.9849, 0.8438, 0.9849, 0.8125, 0.9849, 0.2968, 0.4854, 0.3418, 0.4717, 0.3418, 0.4717, 0.2968, 0.4854, 0.05045, 0.3833, 0.08029, 0.4197, 0.08029, 0.4197, 0.05045, 0.3833, 0.7812, 0.9849, 0.8125, 0.9849, 0.8125, 0.9849, 0.7812, 0.9849, 0.01461, 0.2032, 0.01, 0.25, 0.01, 0.25, 0.01461, 0.2032, 0.03125, 0.956, 0.0625, 0.956, 0.0625, 0.956, 0.03125, 0.956, 0.875, 0.956, 0.9063, 0.956, 0.9063, 0.956, 0.875, 0.956, 0.01, 0.25, 0.01461, 0.2968, 0.01461, 0.2968, 0.01, 0.25, 0.0625, 0.956, 0.09375, 0.956, 0.09375, 0.956, 0.0625, 0.956, 0.9063, 0.956, 0.9375, 0.956, 0.9375, 0.956, 0.9063, 0.956, 0.01461, 0.2968, 0.02827, 0.3418, 0.02827, 0.3418, 0.01461, 0.2968, 0.25, 0.49, 0.2968, 0.4854, 0.2968, 0.4854, 0.25, 0.49, 0.09375, 0.956, 0.125, 0.956, 0.125, 0.956, 0.09375, 0.956, 0.9375, 0.956, 0.9688, 0.956, 0.9688, 0.956, 0.9375, 0.956, 0.02827, 0.3418, 0.05045, 0.3833, 0.05045, 0.3833, 0.02827, 0.3418, 0.125, 0.956, 0.1562, 0.956, 0.1562, 0.956, 0.125, 0.956, 0.9688, 0.956, 1.0, 0.956, 1.0, 0.956, 0.9688, 0.956, 0.05045, 0.3833, 0.08029, 0.4197, 0.08029, 0.4197, 0.05045, 0.3833, 0.2968, 0.4854, 0.3418, 0.4717, 0.3418, 0.4717, 0.2968, 0.4854, 0.1562, 0.956, 0.1875, 0.956, 0.1875, 0.956, 0.1562, 0.956, 0.08029, 0.4197, 0.1167, 0.4496, 0.1167, 0.4496, 0.08029, 0.4197, 0.3418, 0.4717, 0.3833, 0.4496, 0.3833, 0.4496, 0.3418, 0.4717, 0.1875, 0.956, 0.2188, 0.956, 0.2188, 0.956, 0.1875, 0.956, 0.1167, 0.4496, 0.1582, 0.4717, 0.1582, 0.4717, 0.1167, 0.4496, 0.3833, 0.4496, 0.4197, 0.4197, 0.4197, 0.4197, 0.3833, 0.4496, 0.2188, 0.956, 0.25, 0.956, 0.25, 0.956, 0.2188, 0.956, 0.1582, 0.4717, 0.2032, 0.4854, 0.2032, 0.4854, 0.1582, 0.4717, 0.25, 0.956, 0.2812, 0.956, 0.2812, 0.956, 0.25, 0.956, 0.4197, 0.4197, 0.4496, 0.3833, 0.4496, 0.3833, 0.4197, 0.4197, 0.2032, 0.4854, 0.25, 0.49, 0.25, 0.49, 0.2032, 0.4854, 0.2812, 0.956, 0.3125, 0.956, 0.3125, 0.956, 0.2812, 0.956, 0.4496, 0.3833, 0.4717, 0.3418, 0.4717, 0.3418, 0.4496, 0.3833, 0.3125, 0.956, 0.3438, 0.956, 0.3438, 0.956, 0.3125, 0.956, 0.4717, 0.3418, 0.4854, 0.2968, 0.4854, 0.2968, 0.4717, 0.3418, 0.4854, 0.2968, 0.49, 0.25, 0.49, 0.25, 0.4854, 0.2968, 0.3438, 0.956, 0.375, 0.956, 0.375, 0.956, 0.3438, 0.956, 0.03125, 0.956, 0.03125, 0.9849, 0.0, 0.9849, 0.0, 0.956, 0.0625, 0.956, 0.0625, 0.9849, 0.03125, 0.9849, 0.03125, 0.956, 0.09375, 0.956, 0.09375, 0.9849, 0.0625, 0.9849, 0.0625, 0.956, 0.125, 0.956, 0.125, 0.9849, 0.09375, 0.9849, 0.09375, 0.956, 0.1562, 0.956, 0.1562, 0.9849, 0.125, 0.9849, 0.125, 0.956, 0.1875, 0.956, 0.1875, 0.9849, 0.1562, 0.9849, 0.1562, 0.956, 0.2188, 0.956, 0.2188, 0.9849, 0.1875, 0.9849, 0.1875, 0.956, 0.25, 0.956, 0.25, 0.9849, 0.2188, 0.9849, 0.2188, 0.956, 0.2812, 0.956, 0.2812, 0.9849, 0.25, 0.9849, 0.25, 0.956, 0.3125, 0.956, 0.3125, 0.9849, 0.2812, 0.9849, 0.2812, 0.956, 0.3438, 0.956, 0.3438, 0.9849, 0.3125, 0.9849, 0.3125, 0.956, 0.375, 0.956, 0.375, 0.9849, 0.3438, 0.9849, 0.3438, 0.956, 0.4062, 0.956, 0.4062, 0.9849, 0.375, 0.9849, 0.375, 0.956, 0.4375, 0.956, 0.4375, 0.9849, 0.4062, 0.9849, 0.4062, 0.956, 0.4687, 0.956, 0.4688, 0.9849, 0.4375, 0.9849, 0.4375, 0.956, 0.5, 0.956, 0.5, 0.9849, 0.4688, 0.9849, 0.4687, 0.956, 0.5312, 0.956, 0.5312, 0.9849, 0.5, 0.9849, 0.5, 0.956, 0.5625, 0.956, 0.5625, 0.9849, 0.5312, 0.9849, 0.5312, 0.956, 0.5938, 0.956, 0.5938, 0.9849, 0.5625, 0.9849, 0.5625, 0.956, 0.625, 0.956, 0.625, 0.9849, 0.5938, 0.9849, 0.5938, 0.956, 0.6562, 0.956, 0.6562, 0.9849, 0.625, 0.9849, 0.625, 0.956, 0.6875, 0.956, 0.6875, 0.9849, 0.6562, 0.9849, 0.6562, 0.956, 0.7188, 0.956, 0.7188, 0.9849, 0.6875, 0.9849, 0.6875, 0.956, 0.75, 0.956, 0.75, 0.9849, 0.7188, 0.9849, 0.7188, 0.956, 0.7813, 0.956, 0.7812, 0.9849, 0.75, 0.9849, 0.75, 0.956, 0.8125, 0.956, 0.8125, 0.9849, 0.7812, 0.9849, 0.7813, 0.956, 0.8438, 0.956, 0.8438, 0.9849, 0.8125, 0.9849, 0.8125, 0.956, 0.875, 0.956, 0.875, 0.9849, 0.8438, 0.9849, 0.8438, 0.956, 0.9063, 0.956, 0.9063, 0.9849, 0.875, 0.9849, 0.875, 0.956, 0.9375, 0.956, 0.9375, 0.9849, 0.9063, 0.9849, 0.9063, 0.956, 0.9688, 0.956, 0.9688, 0.9849, 0.9375, 0.9849, 0.9375, 0.956, 1.0, 0.956, 1.0, 0.9849, 0.9688, 0.9849, 0.9688, 0.956, 1.0, 0.9849, 1.0, 1.0, 0.9688, 1.0, 0.9688, 0.9849, 0.9688, 0.9849, 0.9688, 1.0, 0.9375, 1.0, 0.9375, 0.9849, 0.9375, 0.9849, 0.9375, 1.0, 0.9062, 1.0, 0.9063, 0.9849, 0.9063, 0.9849, 0.9062, 1.0, 0.875, 1.0, 0.875, 0.9849, 0.875, 0.9849, 0.875, 1.0, 0.8438, 1.0, 0.8438, 0.9849, 0.8438, 0.9849, 0.8438, 1.0, 0.8125, 1.0, 0.8125, 0.9849, 0.8125, 0.9849, 0.8125, 1.0, 0.7812, 1.0, 0.7812, 0.9849, 0.7812, 0.9849, 0.7812, 1.0, 0.75, 1.0, 0.75, 0.9849, 0.75, 0.9849, 0.75, 1.0, 0.7188, 1.0, 0.7188, 0.9849, 0.7188, 0.9849, 0.7188, 1.0, 0.6875, 1.0, 0.6875, 0.9849, 0.6875, 0.9849, 0.6875, 1.0, 0.6562, 1.0, 0.6562, 0.9849, 0.6562, 0.9849, 0.6562, 1.0, 0.625, 1.0, 0.625, 0.9849, 0.625, 0.9849, 0.625, 1.0, 0.5938, 1.0, 0.5938, 0.9849, 0.5938, 0.9849, 0.5938, 1.0, 0.5625, 1.0, 0.5625, 0.9849, 0.5625, 0.9849, 0.5625, 1.0, 0.5312, 1.0, 0.5312, 0.9849, 0.5312, 0.9849, 0.5312, 1.0, 0.5, 1.0, 0.5, 0.9849, 0.5, 0.9849, 0.5, 1.0, 0.4688, 1.0, 0.4688, 0.9849, 0.4688, 0.9849, 0.4688, 1.0, 0.4375, 1.0, 0.4375, 0.9849, 0.4375, 0.9849, 0.4375, 1.0, 0.4062, 1.0, 0.4062, 0.9849, 0.4062, 0.9849, 0.4062, 1.0, 0.375, 1.0, 0.375, 0.9849, 0.375, 0.9849, 0.375, 1.0, 0.3438, 1.0, 0.3438, 0.9849, 0.3438, 0.9849, 0.3438, 1.0, 0.3125, 1.0, 0.3125, 0.9849, 0.3125, 0.9849, 0.3125, 1.0, 0.2812, 1.0, 0.2812, 0.9849, 0.2812, 0.9849, 0.2812, 1.0, 0.25, 1.0, 0.25, 0.9849, 0.25, 0.9849, 0.25, 1.0, 0.2188, 1.0, 0.2188, 0.9849, 0.2188, 0.9849, 0.2188, 1.0, 0.1875, 1.0, 0.1875, 0.9849, 0.1875, 0.9849, 0.1875, 1.0, 0.1562, 1.0, 0.1562, 0.9849, 0.1562, 0.9849, 0.1562, 1.0, 0.125, 1.0, 0.125, 0.9849, 0.125, 0.9849, 0.125, 1.0, 0.09375, 1.0, 0.09375, 0.9849, 0.09375, 0.9849, 0.09375, 1.0, 0.0625, 1.0, 0.0625, 0.9849, 0.0625, 0.9849, 0.0625, 1.0, 0.03125, 1.0, 0.03125, 0.9849, 0.03125, 0.9849, 0.03125, 1.0, 0.0, 1.0, 0.0, 0.9849, 0.4496, 0.1167, 0.4197, 0.08029, 0.4197, 0.08029, 0.4496, 0.1167, 0.3125, 0.9849, 0.3438, 0.9849, 0.3438, 0.9849, 0.3125, 0.9849, 0.4197, 0.08029, 0.3833, 0.05045, 0.3833, 0.05045, 0.4197, 0.08029, 0.3438, 0.9849, 0.375, 0.9849, 0.375, 0.9849, 0.3438, 0.9849, 0.3833, 0.05045, 0.3418, 0.02827, 0.3418, 0.02827, 0.3833, 0.05045, 0.375, 0.9849, 0.4062, 0.9849, 0.4062, 0.9849, 0.375, 0.9849, 0.3418, 0.02827, 0.2968, 0.01461, 0.2968, 0.01461, 0.3418, 0.02827, 0.4062, 0.9849, 0.4375, 0.9849, 0.4375, 0.9849, 0.4062, 0.9849, 0.2968, 0.01461, 0.25, 0.01, 0.25, 0.01, 0.2968, 0.01461, 0.4375, 0.9849, 0.4688, 0.9849, 0.4688, 0.9849, 0.4375, 0.9849, 0.25, 0.01, 0.2032, 0.01461, 0.2032, 0.01461, 0.25, 0.01, 0.4688, 0.9849, 0.5, 0.9849, 0.5, 0.9849, 0.4688, 0.9849, 0.2032, 0.01461, 0.1582, 0.02827, 0.1582, 0.02827, 0.2032, 0.01461, 0.5, 0.9849, 0.5312, 0.9849, 0.5312, 0.9849, 0.5, 0.9849, 0.1582, 0.02827, 0.1167, 0.05045, 0.1167, 0.05045, 0.1582, 0.02827, 0.5312, 0.9849, 0.5625, 0.9849, 0.5625, 0.9849, 0.5312, 0.9849, 0.1167, 0.05045, 0.08029, 0.08029, 0.08029, 0.08029, 0.1167, 0.05045, 0.5625, 0.9849, 0.5938, 0.9849, 0.5938, 0.9849, 0.5625, 0.9849, 0.08029, 0.08029, 0.05045, 0.1167, 0.05045, 0.1167, 0.08029, 0.08029, 0.5938, 0.9849, 0.625, 0.9849, 0.625, 0.9849, 0.5938, 0.9849, 0.05045, 0.1167, 0.02827, 0.1582, 0.02827, 0.1582, 0.05045, 0.1167, 0.625, 0.9849, 0.6562, 0.9849, 0.6562, 0.9849, 0.625, 0.9849, 0.02827, 0.1582, 0.01461, 0.2032, 0.01461, 0.2032, 0.02827, 0.1582, 0.6562, 0.9849, 0.6875, 0.9849, 0.6875, 0.9849, 0.6562, 0.9849, 0.01461, 0.2032, 0.01, 0.25, 0.01, 0.25, 0.01461, 0.2032, 0.6875, 0.9849, 0.7188, 0.9849, 0.7188, 0.9849, 0.6875, 0.9849, 0.01, 0.25, 0.01461, 0.2968, 0.01461, 0.2968, 0.01, 0.25, 0.7188, 0.9849, 0.75, 0.9849, 0.75, 0.9849, 0.7188, 0.9849, 0.01461, 0.2968, 0.02827, 0.3418, 0.02827, 0.3418, 0.01461, 0.2968, 0.25, 0.49, 0.2968, 0.4854, 0.2968, 0.4854, 0.25, 0.49, 0.75, 0.9849, 0.7812, 0.9849, 0.7812, 0.9849, 0.75, 0.9849, 0.02827, 0.3418, 0.05045, 0.3833, 0.05045, 0.3833, 0.02827, 0.3418])
me_cylinder.materials.append(mat_light)
me_cylinder.materials.append(mat_metal)
me_cylinder.use_remesh_fix_poles = True
me_cylinder.use_remesh_preserve_attributes = False
me_cylinder.update()
me_cube_002 = bpy.data.meshes.new('Cube.002')
me_cube_002.from_pydata([(-1.0, -1.0, -1.0), (-1.0, -1.0, 1.0), (-1.0, 1.0, -1.0), (-1.0, 1.0, 1.0), (1.0, -1.0, -1.0), (1.0, -1.0, 1.0), (1.0, 1.0, -1.0), (1.0, 1.0, 1.0)], [], [(0, 1, 3, 2), (2, 3, 7, 6), (6, 7, 5, 4), (4, 5, 1, 0), (2, 6, 4, 0), (7, 3, 1, 5)])
_uv = me_cube_002.uv_layers.new(name='UVMap')
_uv.uv.foreach_set('vector', [0.375, 0.0, 0.625, 0.0, 0.625, 0.25, 0.375, 0.25, 0.375, 0.25, 0.625, 0.25, 0.625, 0.5, 0.375, 0.5, 0.375, 0.5, 0.625, 0.5, 0.625, 0.75, 0.375, 0.75, 0.375, 0.75, 0.625, 0.75, 0.625, 1.0, 0.375, 1.0, 0.125, 0.5, 0.375, 0.5, 0.375, 0.75, 0.125, 0.75, 0.625, 0.5, 0.875, 0.5, 0.875, 0.75, 0.625, 0.75])
me_cube_002.use_remesh_fix_poles = True
me_cube_002.use_remesh_preserve_attributes = False
me_cube_002.update()

# ---- objects
ob_light = bpy.data.objects.new('Light', light_light)
ob_camera = bpy.data.objects.new('Camera', cam_camera)
ob_cube_001 = bpy.data.objects.new('Cube.001', me_cube_001)
ob_cylinder = bpy.data.objects.new('Cylinder', me_cylinder)
ob_cube = bpy.data.objects.new('Cube', me_cube_002)

# ---- transforms, parenting, visibility, modifiers, constraints
ob_light.location = (4.076, 1.005, 5.904)
ob_light.rotation_euler = (0.6503, 0.05522, 1.866)
ob_light.lock_rotations_4d = False
ob_light.empty_display_type = 'ARROWS'
ob_light.color = (0.0, 0.0, 0.0, 0.0)
ob_light.lineart.crease_threshold = 0.0
ob_camera.location = (7.359, -6.926, 4.958)
ob_camera.rotation_euler = (1.109, 0.0, 0.8149)
ob_camera.lock_rotations_4d = False
ob_camera.empty_display_type = 'ARROWS'
ob_camera.color = (0.0, 0.0, 0.0, 0.0)
ob_camera.display_type = 'WIRE'
ob_camera.lineart.crease_threshold = 0.0
ob_cube_001.location = (8.488, -1.463, 0.9996)
ob_cube_001.scale = (0.4215, 0.7267, 0.7267)
_m = ob_cube_001.modifiers.new('Auto Smooth', 'NODES')
_m.node_group = ng_auto_smooth
_gi = [s.identifier for s in ng_auto_smooth.interface.items_tree if s.item_type == 'SOCKET' and s.in_out == 'INPUT']
_m[_gi[1]] = 0.5236  # Angle
ob_cylinder.location = (0.0, -1.412, 1.0)
ob_cylinder.rotation_euler = (1.529, 0.0, 0.0)
ob_cylinder.scale = (0.5086, 0.5086, 8.056)
_m = ob_cylinder.modifiers.new('Mirror', 'MIRROR')
_m = ob_cylinder.modifiers.new('Auto Smooth', 'NODES')
_m.node_group = ng_auto_smooth
_gi = [s.identifier for s in ng_auto_smooth.interface.items_tree if s.item_type == 'SOCKET' and s.in_out == 'INPUT']
_m[_gi[1]] = 0.5236  # Angle
ob_cube.location = (0.0, -0.3363, 0.9903)
ob_cube.scale = (9.235, 0.395, 1.0)

# ---- collection membership
col_collection.objects.link(ob_light)
col_collection.objects.link(ob_camera)
col_collection.objects.link(ob_cube_001)
col_collection.objects.link(ob_cylinder)
col_collection.objects.link(ob_cube)

# ---- scene / render settings (as saved in the file)
scene.camera = ob_camera
scene.frame_start = 1; scene.frame_end = 250; scene.frame_set(1)
scene.render.engine = 'BLENDER_EEVEE_NEXT'
scene.cycles.use_denoising = False
scene.cycles.samples = 128
scene.cycles.sampling_pattern = 'TABULATED_SOBOL'
scene.cycles.use_adaptive_sampling = False
scene.cycles.use_light_tree = False
scene.view_settings.view_transform = 'Filmic'
bpy.context.view_layer.update()
